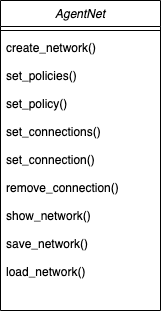

The diagram above was exported from draw.io. Its source (the exported page's mxGraphModel, read from the mxfile embedded in the PNG):
<mxGraphModel dx="786" dy="454" grid="1" gridSize="10" guides="1" tooltips="1" connect="1" arrows="1" fold="1" page="1" pageScale="1" pageWidth="827" pageHeight="1169" math="0" shadow="0">
  <root>
    <mxCell id="WIyWlLk6GJQsqaUBKTNV-0" />
    <mxCell id="WIyWlLk6GJQsqaUBKTNV-1" parent="WIyWlLk6GJQsqaUBKTNV-0" />
    <mxCell id="zkfFHV4jXpPFQw0GAbJ--0" value="AgentNet" style="swimlane;fontStyle=2;align=center;verticalAlign=top;childLayout=stackLayout;horizontal=1;startSize=26;horizontalStack=0;resizeParent=1;resizeLast=0;collapsible=1;marginBottom=0;rounded=0;shadow=0;strokeWidth=1;" parent="WIyWlLk6GJQsqaUBKTNV-1" vertex="1">
      <mxGeometry x="220" y="120" width="160" height="310" as="geometry">
        <mxRectangle x="230" y="140" width="160" height="26" as="alternateBounds" />
      </mxGeometry>
    </mxCell>
    <mxCell id="zkfFHV4jXpPFQw0GAbJ--4" value="" style="line;html=1;strokeWidth=1;align=left;verticalAlign=middle;spacingTop=-1;spacingLeft=3;spacingRight=3;rotatable=0;labelPosition=right;points=[];portConstraint=eastwest;" parent="zkfFHV4jXpPFQw0GAbJ--0" vertex="1">
      <mxGeometry y="26" width="160" height="8" as="geometry" />
    </mxCell>
    <mxCell id="zkfFHV4jXpPFQw0GAbJ--5" value="create_network()&#10;&#10;set_policies()&#10;&#10;set_policy()&#10;&#10;set_connections()&#10;&#10;set_connection()&#10;&#10;remove_connection()&#10;&#10;show_network()&#10;&#10;save_network()&#10;&#10;load_network()&#10;&#10;" style="text;align=left;verticalAlign=top;spacingLeft=4;spacingRight=4;overflow=hidden;rotatable=0;points=[[0,0.5],[1,0.5]];portConstraint=eastwest;" parent="zkfFHV4jXpPFQw0GAbJ--0" vertex="1">
      <mxGeometry y="34" width="160" height="276" as="geometry" />
    </mxCell>
  </root>
</mxGraphModel>